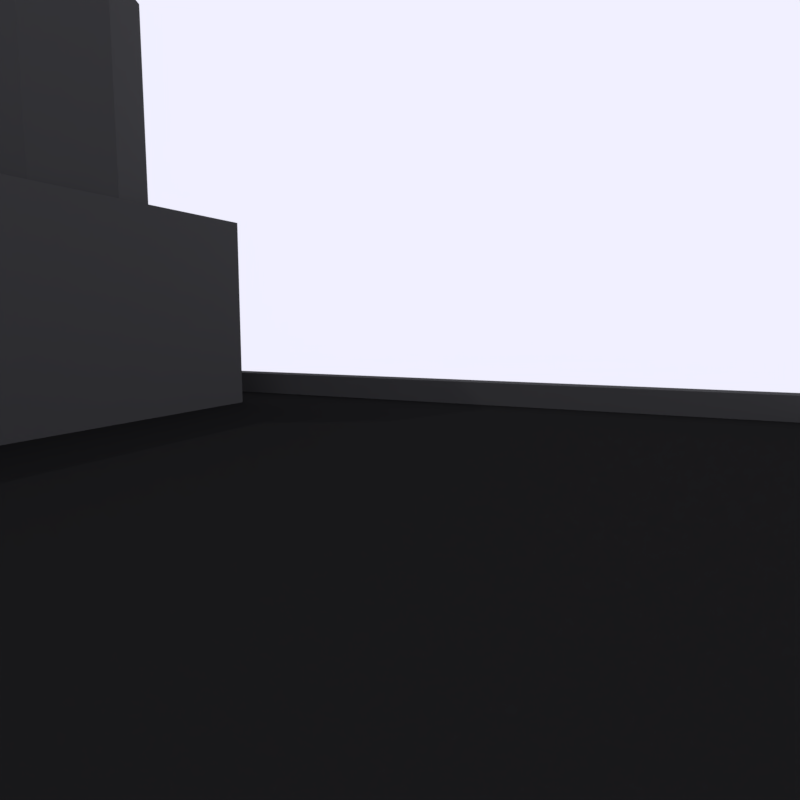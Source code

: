 # Source: Front.blend  (saved by Blender 2.79.0; exported with 4.5.12 LTS)
import bpy
from mathutils import Matrix  # noqa: F401  (used for matrix-valued properties, if any)

bpy.ops.wm.read_factory_settings(use_empty=True)
scene = bpy.context.scene
scene.name = 'Scene'

# ---- collections
col_collection_1 = bpy.data.collections.new('Collection 1'); scene.collection.children.link(col_collection_1)

# ---- images (referenced by path relative to the original .blend; pixels are not part of the script)
import os
ASSET_DIR = os.environ.get("B2B_ASSET_DIR", "")  # directory of the original .blend (textures are referenced by path, not embedded)
HERE = os.path.dirname(os.path.abspath(__file__))  # packed textures are extracted next to this script under _unpacked/

def load_image(name, relpath, width, height, colorspace="sRGB"):
    """Load a texture the original file referenced (path relative to the .blend, or extracted next to this script)."""
    p = next((c for c in (os.path.join(HERE, relpath), os.path.join(ASSET_DIR, relpath)) if relpath and os.path.exists(c)), "")
    if p:
        img = bpy.data.images.load(p, check_existing=True)
        img.name = name
    else:  # same state as the original file: an image datablock whose file is absent (Cycles renders it pink)
        img = bpy.data.images.new(name, width, height)
        img.source = "FILE"
        img.filepath = "//" + (relpath or name)
    img.colorspace_settings.name = colorspace
    return img
img_h = load_image('H', 'H.png', 1024, 1024, 'sRGB')

# ---- materials (node trees are filled in below, after node groups)
mat_aspault = bpy.data.materials.new('Aspault')
mat_aspault.alpha_threshold = 0.0
mat_aspault.roughness = 0.5
mat_concrete = bpy.data.materials.new('Concrete')
mat_concrete.alpha_threshold = 0.0
mat_concrete.roughness = 0.5
mat_helipad = bpy.data.materials.new('Helipad')
mat_helipad.alpha_threshold = 0.0
mat_helipad.roughness = 0.5

# ---- material node trees
mat_aspault.use_nodes = True; mat_aspault.node_tree.nodes.clear()
_N = mat_aspault.node_tree.nodes; _L = mat_aspault.node_tree.links
n0 = _N.new('ShaderNodeOutputMaterial'); n0.name = 'Material Output'; n0.location = (300, 300)
n1 = _N.new('ShaderNodeBsdfDiffuse'); n1.name = 'Diffuse BSDF'; n1.location = (10, 300)
n1.inputs[0].default_value = (0.009721, 0.009721, 0.009721, 1.0)
_L.new(n1.outputs[0], n0.inputs[0])
n0.is_active_output = True
mat_concrete.use_nodes = True; mat_concrete.node_tree.nodes.clear()
_N = mat_concrete.node_tree.nodes; _L = mat_concrete.node_tree.links
n0 = _N.new('ShaderNodeOutputMaterial'); n0.name = 'Material Output'; n0.location = (300, 300)
n1 = _N.new('ShaderNodeBsdfDiffuse'); n1.name = 'Diffuse BSDF'; n1.location = (10, 300)
n1.inputs[0].default_value = (0.06072, 0.06072, 0.06072, 1.0)
n1.inputs[1].default_value = 0.75
_L.new(n1.outputs[0], n0.inputs[0])
n0.is_active_output = True
mat_helipad.use_nodes = True; mat_helipad.node_tree.nodes.clear()
_N = mat_helipad.node_tree.nodes; _L = mat_helipad.node_tree.links
n0 = _N.new('ShaderNodeOutputMaterial'); n0.name = 'Material Output'; n0.location = (300, 300)
n1 = _N.new('ShaderNodeTexImage'); n1.name = 'Image Texture'; n1.location = (-190, 355)
n1.width = 140
n1.image = img_h
n2 = _N.new('ShaderNodeMapping'); n2.name = 'Mapping'; n2.location = (-490, 384)
n3 = _N.new('ShaderNodeTexCoord'); n3.name = 'Texture Coordinate'; n3.location = (-690, 367)
n4 = _N.new('ShaderNodeBsdfDiffuse'); n4.name = 'Diffuse BSDF'; n4.location = (45, 346)
_L.new(n4.outputs[0], n0.inputs[0])
_L.new(n1.outputs[0], n4.inputs[0])
_L.new(n2.outputs[0], n1.inputs[0])
_L.new(n3.outputs[2], n2.inputs[0])
n0.is_active_output = True

# ---- world
world_world = bpy.data.worlds.new('World'); scene.world = world_world
world_world.use_nodes = True; world_world.node_tree.nodes.clear()
_N = world_world.node_tree.nodes; _L = world_world.node_tree.links
n0 = _N.new('ShaderNodeOutputWorld'); n0.name = 'World Output'; n0.location = (300, 300)
n1 = _N.new('ShaderNodeBackground'); n1.name = 'Background'; n1.location = (10, 300)
n1.inputs[0].default_value = (0.8769, 0.8697, 1.0, 1.0)
_L.new(n1.outputs[0], n0.inputs[0])
n0.is_active_output = True
world_world.color = (0.4184, 0.4895, 0.686)
world_world.use_sun_shadow = False
world_world.sun_shadow_jitter_overblur = 0.0
world_world.cycles.sampling_method = 'MANUAL'

# ---- cameras
cam_camera_001 = bpy.data.cameras.new('Camera.001')
cam_camera_001.clip_end = 100.0
cam_camera_001.lens = 26.17
cam_camera_001.sensor_width = 32.0
cam_camera_001.sensor_height = 18.0
cam_camera_001.display_size = 2.0
cam_camera_001.dof.focus_distance = 0.0

# ---- lights
light_point_001 = bpy.data.lights.new('Point.001', 'POINT')
light_point_001.transmission_factor = 0.0
light_point_001.energy = 997.6
light_point_001.shadow_buffer_clip_start = 0.5
light_point_001.shadow_soft_size = 0.1
light_point_001.shadow_maximum_resolution = 0.006
light_point_001.use_absolute_resolution = True
light_point = bpy.data.lights.new('Point', 'POINT')
light_point.transmission_factor = 0.0
light_point.energy = 100.0
light_point.shadow_buffer_clip_start = 0.5
light_point.shadow_soft_size = 0.1
light_point.shadow_maximum_resolution = 0.006
light_point.use_absolute_resolution = True

# ---- meshes
me_plane = bpy.data.meshes.new('Plane')
me_plane.from_pydata([(-1.0, -1.0, 0.0), (1.084, -1.0, 0.0), (-1.0, 1.0, 0.0), (1.084, 1.0, 0.0), (-1.057, -1.057, 0.0), (1.084, -1.057, 0.0), (-1.057, 1.057, 0.0), (1.084, 1.057, 0.0), (-1.0, 1.0, 0.0547), (-1.0, -1.0, 0.0547), (1.084, -1.0, 0.0547), (1.084, 1.0, 0.0547), (-1.057, 1.057, 0.0547), (-1.057, -1.057, 0.0547), (1.084, -1.057, 0.0547), (1.084, 1.057, 0.0547)], [], [(0, 1, 3, 2), (4, 5, 14, 13), (5, 1, 10, 14), (0, 2, 8, 9), (8, 11, 15, 12), (10, 9, 13, 14), (9, 8, 12, 13), (2, 3, 11, 8), (1, 0, 9, 10), (3, 7, 15, 11), (7, 6, 12, 15), (6, 4, 13, 12)])
me_plane.polygons.foreach_set('material_index', [0, 1, 1, 1, 1, 1, 1, 1, 1, 1, 1, 1])
me_plane.materials.append(mat_aspault)
me_plane.materials.append(mat_concrete)
me_plane.use_remesh_preserve_volume = False
me_plane.use_remesh_preserve_attributes = False
me_plane.use_mirror_vertex_groups = False
me_plane.update()
me_cylinder_001 = bpy.data.meshes.new('Cylinder.001')
me_cylinder_001.from_pydata([(0.0, 1.0, -1.0), (0.0, 1.0, 1.0), (0.1951, 0.9808, -1.0), (0.1951, 0.9808, 1.0), (0.3827, 0.9239, -1.0), (0.3827, 0.9239, 1.0), (0.5556, 0.8315, -1.0), (0.5556, 0.8315, 1.0), (0.7071, 0.7071, -1.0), (0.7071, 0.7071, 1.0), (0.8315, 0.5556, -1.0), (0.8315, 0.5556, 1.0), (0.9239, 0.3827, -1.0), (0.9239, 0.3827, 1.0), (0.9808, 0.1951, -1.0), (0.9808, 0.1951, 1.0), (1.0, 7.55e-08, -1.0), (1.0, 7.55e-08, 1.0), (0.9808, -0.1951, -1.0), (0.9808, -0.1951, 1.0), (0.9239, -0.3827, -1.0), (0.9239, -0.3827, 1.0), (0.8315, -0.5556, -1.0), (0.8315, -0.5556, 1.0), (0.7071, -0.7071, -1.0), (0.7071, -0.7071, 1.0), (0.5556, -0.8315, -1.0), (0.5556, -0.8315, 1.0), (0.3827, -0.9239, -1.0), (0.3827, -0.9239, 1.0), (0.1951, -0.9808, -1.0), (0.1951, -0.9808, 1.0), (-3.258e-07, -1.0, -1.0), (-3.258e-07, -1.0, 1.0), (-0.1951, -0.9808, -1.0), (-0.1951, -0.9808, 1.0), (-0.3827, -0.9239, -1.0), (-0.3827, -0.9239, 1.0), (-0.5556, -0.8315, -1.0), (-0.5556, -0.8315, 1.0), (-0.7071, -0.7071, -1.0), (-0.7071, -0.7071, 1.0), (-0.8315, -0.5556, -1.0), (-0.8315, -0.5556, 1.0), (-0.9239, -0.3827, -1.0), (-0.9239, -0.3827, 1.0), (-0.9808, -0.1951, -1.0), (-0.9808, -0.1951, 1.0), (-1.0, 9.656e-07, -1.0), (-1.0, 9.656e-07, 1.0), (-0.9808, 0.1951, -1.0), (-0.9808, 0.1951, 1.0), (-0.9239, 0.3827, -1.0), (-0.9239, 0.3827, 1.0), (-0.8315, 0.5556, -1.0), (-0.8315, 0.5556, 1.0), (-0.7071, 0.7071, -1.0), (-0.7071, 0.7071, 1.0), (-0.5556, 0.8315, -1.0), (-0.5556, 0.8315, 1.0), (-0.3827, 0.9239, -1.0), (-0.3827, 0.9239, 1.0), (-0.1951, 0.9808, -1.0), (-0.1951, 0.9808, 1.0)], [], [(0, 1, 3, 2), (2, 3, 5, 4), (4, 5, 7, 6), (6, 7, 9, 8), (8, 9, 11, 10), (10, 11, 13, 12), (12, 13, 15, 14), (14, 15, 17, 16), (16, 17, 19, 18), (18, 19, 21, 20), (20, 21, 23, 22), (22, 23, 25, 24), (24, 25, 27, 26), (26, 27, 29, 28), (28, 29, 31, 30), (30, 31, 33, 32), (32, 33, 35, 34), (34, 35, 37, 36), (36, 37, 39, 38), (38, 39, 41, 40), (40, 41, 43, 42), (42, 43, 45, 44), (44, 45, 47, 46), (46, 47, 49, 48), (48, 49, 51, 50), (50, 51, 53, 52), (52, 53, 55, 54), (54, 55, 57, 56), (56, 57, 59, 58), (58, 59, 61, 60), (3, 1, 63, 61, 59, 57, 55, 53, 51, 49, 47, 45, 43, 41, 39, 37, 35, 33, 31, 29, 27, 25, 23, 21, 19, 17, 15, 13, 11, 9, 7, 5), (60, 61, 63, 62), (62, 63, 1, 0), (0, 2, 4, 6, 8, 10, 12, 14, 16, 18, 20, 22, 24, 26, 28, 30, 32, 34, 36, 38, 40, 42, 44, 46, 48, 50, 52, 54, 56, 58, 60, 62)])
me_cylinder_001.use_remesh_preserve_volume = False
me_cylinder_001.use_remesh_preserve_attributes = False
me_cylinder_001.use_mirror_vertex_groups = False
me_cylinder_001.update()
me_cylinder = bpy.data.meshes.new('Cylinder')
me_cylinder.from_pydata([(0.0, 1.0, -1.0), (0.0, 1.0, 1.0), (0.1951, 0.9808, -1.0), (0.1951, 0.9808, 1.0), (0.3827, 0.9239, -1.0), (0.3827, 0.9239, 1.0), (0.5556, 0.8315, -1.0), (0.5556, 0.8315, 1.0), (0.7071, 0.7071, -1.0), (0.7071, 0.7071, 1.0), (0.8315, 0.5556, -1.0), (0.8315, 0.5556, 1.0), (0.9239, 0.3827, -1.0), (0.9239, 0.3827, 1.0), (0.9808, 0.1951, -1.0), (0.9808, 0.1951, 1.0), (1.0, 7.55e-08, -1.0), (1.0, 7.55e-08, 1.0), (0.9808, -0.1951, -1.0), (0.9808, -0.1951, 1.0), (0.9239, -0.3827, -1.0), (0.9239, -0.3827, 1.0), (0.8315, -0.5556, -1.0), (0.8315, -0.5556, 1.0), (0.7071, -0.7071, -1.0), (0.7071, -0.7071, 1.0), (0.5556, -0.8315, -1.0), (0.5556, -0.8315, 1.0), (0.3827, -0.9239, -1.0), (0.3827, -0.9239, 1.0), (0.1951, -0.9808, -1.0), (0.1951, -0.9808, 1.0), (-3.258e-07, -1.0, -1.0), (-3.258e-07, -1.0, 1.0), (-0.1951, -0.9808, -1.0), (-0.1951, -0.9808, 1.0), (-0.3827, -0.9239, -1.0), (-0.3827, -0.9239, 1.0), (-0.5556, -0.8315, -1.0), (-0.5556, -0.8315, 1.0), (-0.7071, -0.7071, -1.0), (-0.7071, -0.7071, 1.0), (-0.8315, -0.5556, -1.0), (-0.8315, -0.5556, 1.0), (-0.9239, -0.3827, -1.0), (-0.9239, -0.3827, 1.0), (-0.9808, -0.1951, -1.0), (-0.9808, -0.1951, 1.0), (-1.0, 9.656e-07, -1.0), (-1.0, 9.656e-07, 1.0), (-0.9808, 0.1951, -1.0), (-0.9808, 0.1951, 1.0), (-0.9239, 0.3827, -1.0), (-0.9239, 0.3827, 1.0), (-0.8315, 0.5556, -1.0), (-0.8315, 0.5556, 1.0), (-0.7071, 0.7071, -1.0), (-0.7071, 0.7071, 1.0), (-0.5556, 0.8315, -1.0), (-0.5556, 0.8315, 1.0), (-0.3827, 0.9239, -1.0), (-0.3827, 0.9239, 1.0), (-0.1951, 0.9808, -1.0), (-0.1951, 0.9808, 1.0)], [], [(0, 1, 3, 2), (2, 3, 5, 4), (4, 5, 7, 6), (6, 7, 9, 8), (8, 9, 11, 10), (10, 11, 13, 12), (12, 13, 15, 14), (14, 15, 17, 16), (16, 17, 19, 18), (18, 19, 21, 20), (20, 21, 23, 22), (22, 23, 25, 24), (24, 25, 27, 26), (26, 27, 29, 28), (28, 29, 31, 30), (30, 31, 33, 32), (32, 33, 35, 34), (34, 35, 37, 36), (36, 37, 39, 38), (38, 39, 41, 40), (40, 41, 43, 42), (42, 43, 45, 44), (44, 45, 47, 46), (46, 47, 49, 48), (48, 49, 51, 50), (50, 51, 53, 52), (52, 53, 55, 54), (54, 55, 57, 56), (56, 57, 59, 58), (58, 59, 61, 60), (3, 1, 63, 61, 59, 57, 55, 53, 51, 49, 47, 45, 43, 41, 39, 37, 35, 33, 31, 29, 27, 25, 23, 21, 19, 17, 15, 13, 11, 9, 7, 5), (60, 61, 63, 62), (62, 63, 1, 0), (0, 2, 4, 6, 8, 10, 12, 14, 16, 18, 20, 22, 24, 26, 28, 30, 32, 34, 36, 38, 40, 42, 44, 46, 48, 50, 52, 54, 56, 58, 60, 62)])
me_cylinder.use_remesh_preserve_volume = False
me_cylinder.use_remesh_preserve_attributes = False
me_cylinder.use_mirror_vertex_groups = False
me_cylinder.update()
me_cube_002 = bpy.data.meshes.new('Cube.002')
me_cube_002.from_pydata([(-1.0, -1.0, -1.0), (-1.0, -1.0, 1.0), (-1.0, 1.0, -1.0), (-1.0, 1.0, 1.0), (1.0, -1.0, -1.0), (1.0, -1.0, 1.0), (1.0, 1.0, -1.0), (1.0, 1.0, 1.0)], [], [(0, 1, 3, 2), (2, 3, 7, 6), (6, 7, 5, 4), (4, 5, 1, 0), (2, 6, 4, 0), (7, 3, 1, 5)])
me_cube_002.use_remesh_preserve_volume = False
me_cube_002.use_remesh_preserve_attributes = False
me_cube_002.use_mirror_vertex_groups = False
me_cube_002.update()
me_cube_001 = bpy.data.meshes.new('Cube.001')
me_cube_001.from_pydata([(-0.6758, -0.6758, -1.0), (-0.6758, -0.6758, 1.0), (-0.6758, 0.6758, -1.0), (-0.6758, 0.6758, 1.0), (0.6758, -0.6758, -1.0), (0.6758, -0.6758, 1.0), (0.6758, 0.6758, -1.0), (0.6758, 0.6758, 1.0), (0.0, 1.0, -1.0), (0.0, 1.0, 1.0), (0.0, -1.0, -1.0), (0.0, -1.0, 1.0), (-1.0, 0.0, -1.0), (-1.0, 0.0, 1.0), (1.0, 0.0, -1.0), (1.0, 0.0, 1.0), (-0.6357, -0.6357, 1.0), (0.0, 0.0, -1.0), (-0.6357, 0.6357, 1.0), (0.6357, -0.6357, 1.0), (0.6357, 0.6357, 1.0), (0.0, 0.9407, 1.0), (0.0, -0.9407, 1.0), (-0.9407, 0.0, 1.0), (0.9407, 0.0, 1.0), (-1.0, 0.0, 1.072), (-0.6758, 0.6758, 1.072), (0.0, 1.0, 1.072), (0.6758, 0.6758, 1.072), (1.0, 0.0, 1.072), (0.6758, -0.6758, 1.072), (0.0, -1.0, 1.072), (-0.6758, -0.6758, 1.072), (0.0, -0.9407, 1.072), (-0.6357, -0.6357, 1.072), (0.9407, 0.0, 1.072), (0.6357, -0.6357, 1.072), (0.0, 0.9407, 1.072), (0.6357, 0.6357, 1.072), (-0.9407, 0.0, 1.072), (-0.6357, 0.6357, 1.072), (-0.3638, -0.3638, 1.0), (-0.3638, 0.3638, 1.0), (0.3638, -0.3638, 1.0), (0.3638, 0.3638, 1.0), (0.0, 0.5384, 1.0), (0.0, -0.5384, 1.0), (-0.5384, 0.0, 1.0), (0.5384, 0.0, 1.0)], [], [(12, 13, 3, 2), (8, 9, 7, 6), (14, 15, 5, 4), (10, 11, 1, 0), (17, 14, 4, 10), (15, 7, 28, 29), (5, 15, 29, 30), (12, 17, 10, 0), (4, 5, 11, 10), (2, 3, 9, 8), (2, 8, 17, 12), (11, 5, 30, 31), (13, 1, 32, 25), (8, 6, 14, 17), (6, 7, 15, 14), (0, 1, 13, 12), (23, 18, 40, 39), (9, 3, 26, 27), (20, 24, 35, 38), (7, 9, 27, 28), (27, 26, 40, 37), (26, 25, 39, 40), (30, 29, 35, 36), (31, 30, 36, 33), (32, 31, 33, 34), (28, 27, 37, 38), (29, 28, 38, 35), (25, 32, 34, 39), (22, 16, 34, 33), (24, 19, 36, 35), (3, 13, 25, 26), (18, 21, 37, 40), (19, 22, 33, 36), (1, 11, 31, 32), (16, 23, 39, 34), (21, 20, 38, 37), (18, 23, 47, 42), (24, 20, 44, 48), (19, 24, 48, 43), (22, 19, 43, 46), (16, 22, 46, 41), (20, 21, 45, 44), (23, 16, 41, 47), (21, 18, 42, 45), (46, 43, 48, 44, 45, 42, 47, 41)])
me_cube_001.polygons.foreach_set('material_index', [1, 1, 1, 1, 1, 1, 1, 1, 1, 1, 1, 1, 1, 1, 1, 1, 1, 1, 1, 1, 1, 1, 1, 1, 1, 1, 1, 1, 1, 1, 1, 1, 1, 1, 1, 1, 1, 1, 1, 1, 1, 1, 1, 1, 0])
_uv = me_cube_001.uv_layers.new(name='UVMap')
_uv.uv.foreach_set('vector', [0.0, 0.0, 0.0, 0.0, 0.0, 0.0, 0.0, 0.0, 0.0, 0.0, 0.0, 0.0, 0.0, 0.0, 0.0, 0.0, 0.0, 0.0, 0.0, 0.0, 0.0, 0.0, 0.0, 0.0, 0.0, 0.0, 0.0, 0.0, 0.0, 0.0, 0.0, 0.0, 0.0, 0.0, 0.0, 0.0, 0.0, 0.0, 0.0, 0.0, 0.0, 0.0, 0.0, 0.0, 0.0, 0.0, 0.0, 0.0, 0.0, 0.0, 0.0, 0.0, 0.0, 0.0, 0.0, 0.0, 0.0, 0.0, 0.0, 0.0, 0.0, 0.0, 0.0, 0.0, 0.0, 0.0, 0.0, 0.0, 0.0, 0.0, 0.0, 0.0, 0.0, 0.0, 0.0, 0.0, 0.0, 0.0, 0.0, 0.0, 0.0, 0.0, 0.0, 0.0, 0.0, 0.0, 0.0, 0.0, 0.0, 0.0, 0.0, 0.0, 0.0, 0.0, 0.0, 0.0, 0.0, 0.0, 0.0, 0.0, 0.0, 0.0, 0.0, 0.0, 0.0, 0.0, 0.0, 0.0, 0.0, 0.0, 0.0, 0.0, 0.0, 0.0, 0.0, 0.0, 0.0, 0.0, 0.0, 0.0, 0.0, 0.0, 0.0, 0.0, 0.0, 0.0, 0.0, 0.0, 0.0, 0.0, 0.0, 0.0, 0.0, 0.0, 0.0, 0.0, 0.0, 0.0, 0.0, 0.0, 0.0, 0.0, 0.0, 0.0, 0.0, 0.0, 0.0, 0.0, 0.0, 0.0, 0.0, 0.0, 0.0, 0.0, 0.0, 0.0, 0.0, 0.0, 0.0, 0.0, 0.0, 0.0, 0.0, 0.0, 0.0, 0.0, 0.0, 0.0, 0.0, 0.0, 0.0, 0.0, 0.0, 0.0, 0.0, 0.0, 0.0, 0.0, 0.0, 0.0, 0.0, 0.0, 0.0, 0.0, 0.0, 0.0, 0.0, 0.0, 0.0, 0.0, 0.0, 0.0, 0.0, 0.0, 0.0, 0.0, 0.0, 0.0, 0.0, 0.0, 0.0, 0.0, 0.0, 0.0, 0.0, 0.0, 0.0, 0.0, 0.0, 0.0, 0.0, 0.0, 0.0, 0.0, 0.0, 0.0, 0.0, 0.0, 0.0, 0.0, 0.0, 0.0, 0.0, 0.0, 0.0, 0.0, 0.0, 0.0, 0.0, 0.0, 0.0, 0.0, 0.0, 0.0, 0.0, 0.0, 0.0, 0.0, 0.0, 0.0, 0.0, 0.0, 0.0, 0.0, 0.0, 0.0, 0.0, 0.0, 0.0, 0.0, 0.0, 0.0, 0.0, 0.0, 0.0, 0.0, 0.0, 0.0, 0.0, 0.0, 0.0, 0.0, 0.0, 0.0, 0.0, 0.0, 0.0, 0.0, 0.0, 0.0, 0.0, 0.0, 0.0, 0.0, 0.0, 0.0, 0.0, 0.0, 0.0, 0.0, 0.0, 0.0, 0.0, 0.0, 0.0, 0.0, 0.0, 0.0, 0.0, 0.0, 0.0, 0.0, 0.0, 0.0, 0.0, 0.0, 0.0, 0.0, 0.0, 0.0, 0.0, 0.0, 0.0, 0.0, 0.0, 0.0, 0.0, 0.0, 0.0, 0.0, 0.0, 0.0, 0.0, 0.0, 0.0, 0.0, 0.0, 0.0, 0.0, 0.0, 0.0, 0.0, 0.0, 0.0, 0.0, 0.0, 0.0, 0.0, 0.0, 0.0, 0.0, 0.0, 0.0, 0.0, 0.0, 0.0, 0.0, 0.0, 0.0, 0.0, 0.0, 0.0, 0.0, 0.0, 0.0, 0.0, 0.0, 0.0, 0.0, 0.0, 0.0, 0.0, 0.1912, 0.2249, 0.4919, 0.1371, 0.7814, 0.2568, 0.8691, 0.5575, 0.7495, 0.847, 0.4488, 0.9348, 0.1593, 0.8151, 0.07148, 0.5144])
me_cube_001.materials.append(mat_helipad)
me_cube_001.materials.append(mat_concrete)
me_cube_001.use_remesh_preserve_volume = False
me_cube_001.use_remesh_preserve_attributes = False
me_cube_001.use_mirror_vertex_groups = False
me_cube_001.update()
me_cube = bpy.data.meshes.new('Cube')
me_cube.from_pydata([(-1.0, -1.0, -1.0), (-1.0, -1.0, 1.0), (-1.0, 1.0, -1.0), (-1.0, 1.0, 1.0), (1.0, -1.0, -1.0), (1.0, -1.0, 1.0), (1.0, 1.0, -1.0), (1.0, 1.0, 1.0)], [], [(0, 1, 3, 2), (2, 3, 7, 6), (6, 7, 5, 4), (4, 5, 1, 0), (2, 6, 4, 0), (7, 3, 1, 5)])
me_cube.materials.append(mat_concrete)
me_cube.use_remesh_preserve_volume = False
me_cube.use_remesh_preserve_attributes = False
me_cube.use_mirror_vertex_groups = False
me_cube.update()

# ---- objects
ob_plane = bpy.data.objects.new('Plane', me_plane)
ob_cylinder_001 = bpy.data.objects.new('Cylinder.001', me_cylinder_001)
ob_cylinder = bpy.data.objects.new('Cylinder', me_cylinder)
ob_cube_002 = bpy.data.objects.new('Cube.002', me_cube_002)
ob_cube_001 = bpy.data.objects.new('Cube.001', me_cube_001)
ob_cube = bpy.data.objects.new('Cube', me_cube)
ob_point_001 = bpy.data.objects.new('Point.001', light_point_001)
ob_point = bpy.data.objects.new('Point', light_point)
ob_camera = bpy.data.objects.new('Camera', cam_camera_001)

# ---- transforms, parenting, visibility, modifiers, constraints
ob_plane.location = (0.0, 0.0, 0.0)
ob_plane.scale = (4.529, 4.529, 4.529)
ob_plane.lineart.crease_threshold = 0.0
ob_cylinder_001.location = (0.1492, -2.309, 0.4012)
ob_cylinder_001.scale = (0.03986, 0.03986, 0.4926)
ob_cylinder_001.lineart.crease_threshold = 0.0
ob_cylinder.location = (0.1498, -1.293, 0.4012)
ob_cylinder.scale = (0.03986, 0.03986, 0.4926)
ob_cylinder.lineart.crease_threshold = 0.0
ob_cube_002.location = (-0.3726, -1.815, 0.9316)
ob_cube_002.scale = (0.6042, 0.6042, 0.03781)
ob_cube_002.lineart.crease_threshold = 0.0
ob_cube_001.location = (-2.204, 2.194, 3.0)
ob_cube_001.lineart.crease_threshold = 0.0
ob_cube.location = (-2.375, 0.0, 1.0)
ob_cube.scale = (1.398, 3.611, 1.0)
ob_cube.lineart.crease_threshold = 0.0
ob_point_001.location = (-5.375, -0.6378, 9.9)
ob_point_001.lineart.crease_threshold = 0.0
ob_point.location = (4.742, 4.469, 7.732)
ob_point.lineart.crease_threshold = 0.0
ob_camera.location = (3.766, -2.384, 0.9343)
ob_camera.rotation_euler = (1.449, -2.122e-06, 0.4314)
ob_camera.lineart.crease_threshold = 0.0

# ---- collection membership
col_collection_1.objects.link(ob_plane)
col_collection_1.objects.link(ob_cylinder_001)
col_collection_1.objects.link(ob_cylinder)
col_collection_1.objects.link(ob_cube_002)
col_collection_1.objects.link(ob_cube_001)
col_collection_1.objects.link(ob_cube)
col_collection_1.objects.link(ob_point_001)
col_collection_1.objects.link(ob_point)
col_collection_1.objects.link(ob_camera)

# ---- scene / render settings (as saved in the file)
scene.camera = ob_camera
scene.frame_start = 1; scene.frame_end = 250; scene.frame_set(1)
scene.render.engine = 'CYCLES'
scene.render.resolution_x = 1000
scene.render.resolution_y = 1000
scene.render.dither_intensity = 0.0
scene.render.film_transparent = True
scene.cycles.use_denoising = False
scene.cycles.samples = 64
scene.cycles.sampling_pattern = 'TABULATED_SOBOL'
scene.cycles.use_adaptive_sampling = False
scene.cycles.use_light_tree = False
scene.cycles.blur_glossy = 0.0
scene.cycles.sample_clamp_indirect = 0.0
scene.view_settings.view_transform = 'Standard'
bpy.context.view_layer.update()
